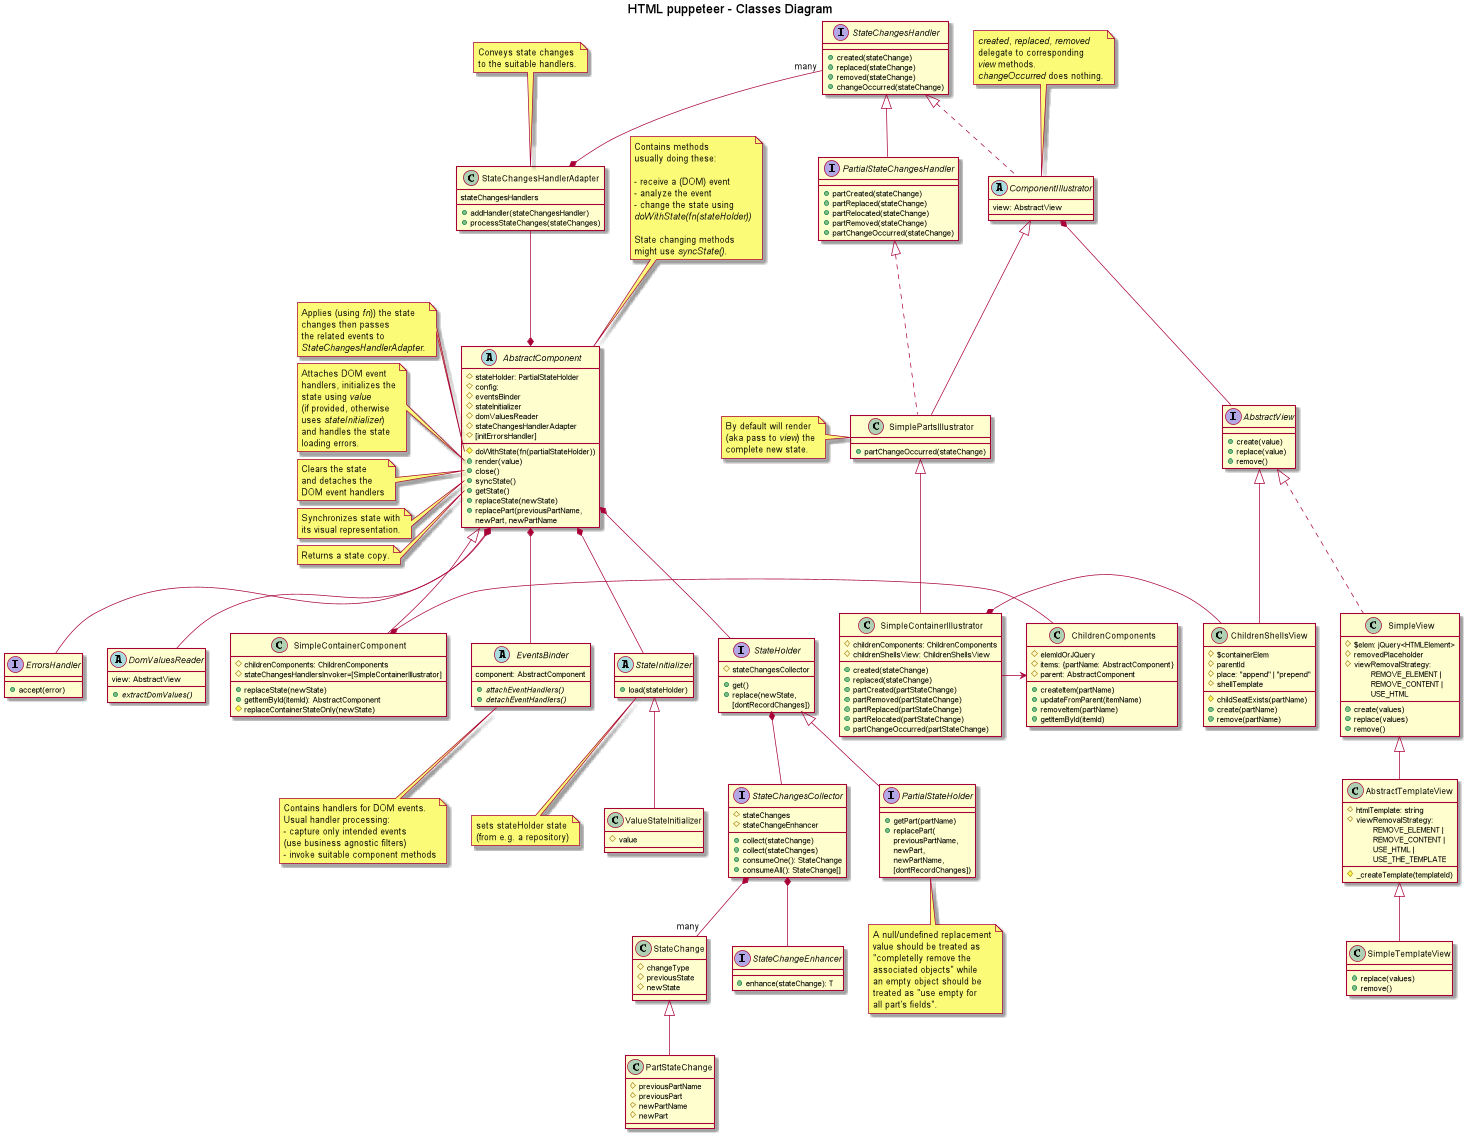

The diagram above was rendered by PlantUML. Its source (embedded in the PNG):
@startuml

title HTML puppeteer - Classes Diagram

abstract AbstractComponent {
  #stateHolder: PartialStateHolder
  #config:
  #eventsBinder
  #stateInitializer
  #domValuesReader
  #stateChangesHandlerAdapter
  #[initErrorsHandler]
  #doWithState(fn(partialStateHolder))
  +render(value)
  +close()
  +syncState()
  +getState()
  +replaceState(newState)
  +replacePart(previousPartName, \nnewPart, newPartName
}

note top of AbstractComponent
  Contains methods
  usually doing these:

  - receive a (DOM) event
  - analyze the event
  - change the state using
  <i>doWithState(fn(stateHolder))</i>

  State changing methods
  might use <i>syncState()</i>.
end note

/'note left of AbstractComponent::constructor
<i>config</i> parameter is used
to set/initialize any field.

If too complex <i>config</i> could
actually be a <i>configurer</i> class.

An important <i>config</i> attribute
is the component's DOM element
which usually will already exist.
end note'/

/'note left of AbstractComponent::domElement
Is the component's DOM element
which for parent/root components
will usually already exist.
Part owner components on the
other hand should be able to
create and identify it by only
using the state; e.g. dom
element's id could be <i>partName</i>.
end note'/

note left of AbstractComponent::doWithState
Applies (using <i>fn</i>)) the state
changes then passes
the related events to
<i>StateChangesHandlerAdapter</i>.
end note

note left of AbstractComponent::"render(value)"
Attaches DOM event
handlers, initializes the
state using <i>value</i>
(if provided, otherwise
uses <i>stateInitializer</i>)
and handles the state
loading errors.
end note

note left of AbstractComponent::"close()"
Clears the state
and detaches the
DOM event handlers
end note

note left of AbstractComponent::syncState
Synchronizes state with
its visual representation.
end note

note left of AbstractComponent::getState
Returns a state copy.
end note

/'abstract AbstractContainerComponent extends AbstractComponent {
  +create(partName, partValue)
  +remove(partName)
  +replace(partName, partValue)
  +move(partName, toPartName)
}'/

class SimpleContainerIllustrator extends SimplePartsIllustrator {
#childrenComponents: ChildrenComponents
#childrenShellsView: ChildrenShellsView
+created(stateChange)
+replaced(stateChange)
+partCreated(partStateChange)
+partRemoved(partStateChange)
+partReplaced(partStateChange)
+partRelocated(partStateChange)
+partChangeOccurred(partStateChange)
}

SimpleContainerIllustrator -> ChildrenComponents
SimpleContainerIllustrator *- ChildrenShellsView

class ChildrenShellsView extends AbstractView {
#$containerElem
#parentId
#place: "append" | "prepend"
#shellTemplate
#childSeatExists(partName)
+create(partName)
+remove(partName)
}

class ChildrenComponents {
#elemIdOrJQuery
#items: {partName: AbstractComponent}
#parent: AbstractComponent
+createItem(partName)
+updateFromParent(itemName)
+removeItem(partName)
+getItemById(itemId)
}

abstract EventsBinder {
  component: AbstractComponent
  {abstract}+attachEventHandlers()
  {abstract}+detachEventHandlers()
}

note bottom of EventsBinder
  Contains handlers for DOM events.
  Usual handler processing:
  - capture only intended events
  (use business agnostic filters)
  - invoke suitable component methods
end note

abstract StateInitializer {
+load(stateHolder)
}

note bottom of StateInitializer
sets stateHolder state
(from e.g. a repository)
end note

class ValueStateInitializer extends StateInitializer {
#value
}

class StateChange {
#changeType
#previousState
#newState
}

class PartStateChange extends StateChange {
#previousPartName
#previousPart
#newPartName
#newPart
}

'interface StateChangeEnhancer<T extends StateChange> {
interface StateChangeEnhancer {
+enhance(stateChange): T
}

interface StateChangesCollector {
#stateChanges
#stateChangeEnhancer
+collect(stateChange)
+collect(stateChanges)
+consumeOne(): StateChange
+consumeAll(): StateChange[]
}

interface StateHolder {
+get()
+replace(newState, \n[dontRecordChanges])
#stateChangesCollector
}

/'note left of StateHolder::replace
Besides replacing the
state it'll also record
the changes using
<i>stateChangesCollector</i>.
end note'/

interface PartialStateHolder extends StateHolder {
+getPart(partName)
+replacePart(\npreviousPartName, \nnewPart, \nnewPartName, \n[dontRecordChanges])
}

' note left of PartialStateHolder::replacePart
note bottom of PartialStateHolder
A null/undefined replacement
value should be treated as
"completelly remove the
associated objects" while
an empty object should be
treated as "use empty for
all part's fields".
end note

class SimpleContainerComponent extends AbstractComponent {
#childrenComponents: ChildrenComponents
#stateChangesHandlersInvoker=[SimpleContainerIllustrator]
+replaceState(newState)
+getItemById(itemId): AbstractComponent
#replaceContainerStateOnly(newState)
}

SimpleContainerComponent *- ChildrenComponents

interface ErrorsHandler {
+accept(error)
}

interface AbstractView {
+create(value)
+replace(value)
+remove()
}

/'note right of AbstractView::create
Creates the DOM
element to contain
the <i>value</i> to display.
If <i>value</i> is not empty
calls <i>replace(value)</i>
to show them.
end note'/

/'note left of AbstractView::replace
Replaces the previous
displayed value with
the new ones.
end note'/

/'note right of AbstractView::remove
Removes the view's
DOM element.
end note'/

class SimpleView implements AbstractView {
#$elem: jQuery<HTMLElement>
#removedPlaceholder
#viewRemovalStrategy: \n\tREMOVE_ELEMENT |\n\tREMOVE_CONTENT |\n\tUSE_HTML
+create(values)
+replace(values)
+remove()
}

class AbstractTemplateView extends SimpleView {
#htmlTemplate: string
#viewRemovalStrategy: \n\tREMOVE_ELEMENT |\n\tREMOVE_CONTENT |\n\tUSE_HTML |\n\tUSE_THE_TEMPLATE
#_createTemplate(templateId)
}

class SimpleTemplateView extends AbstractTemplateView {
+replace(values)
+remove()
}

class StateChangesHandlerAdapter {
stateChangesHandlers
+addHandler(stateChangesHandler)
+processStateChanges(stateChanges)
}

/'note left of StateChangesHandlerAdapter::handlerMappingRules
Defaults to:
- map state initialization
(aka creation) to
<i>created(stateChange)</i>
- map state modification
to <i>replaced(stateChange)</i>
- map state part (aka section)
modification to
<i>partReplaced(stateChange)</i>
- map state part removal to
<i>partRemoved(stateChange)</i>
end note'/

' note left of StateChangesHandlerAdapter::processStateChanges
note top of StateChangesHandlerAdapter
Conveys state changes
to the suitable handlers.
end note

interface StateChangesHandler {
+created(stateChange)
+replaced(stateChange)
+removed(stateChange)
+changeOccurred(stateChange)
}

interface PartialStateChangesHandler extends StateChangesHandler {
+partCreated(stateChange)
+partReplaced(stateChange)
+partRelocated(stateChange)
+partRemoved(stateChange)
+partChangeOccurred(stateChange)
}

abstract ComponentIllustrator implements StateChangesHandler {
view: AbstractView
}

note top of ComponentIllustrator
<i>created</i>, <i>replaced</i>, <i>removed</i>
delegate to corresponding
<i>view</i> methods.
<i>changeOccurred</i> does nothing.
end note

class SimplePartsIllustrator extends ComponentIllustrator implements PartialStateChangesHandler {
+partChangeOccurred(stateChange)
}

note left of SimplePartsIllustrator
By default will render
(aka pass to <i>view</i>) the
complete new state.
end note

/'abstract PartsAllocator implements PartialStateChangesHandler {
parts: Map<partName, AbstractComponent>
stateSynchronizer
#createNewOwners(stateChange)
#removeMissingOwners(stateChange)
#{abstract}createOwner(partName, part)
}

note top of PartsAllocator
Contains methods usually doing these:
- analyze the state changes
- manage the state parts owners
end note

note left of PartsAllocator::createNewOwners
- iterates the state parts
- creates new part owning components
- calls <i>newOwner.render(part)</i>
end note

note left of PartsAllocator::removeMissingOwners
- iterates the state parts
- closes then removes
  the <i>parts</i> no longer
  found in iterator
end note

class StateSynchronizer {
  #stateHolder
  #domValuesReader
  #partOwners: Map<partName, AbstractComponent>
  +syncState()
  +viewUpdated(view)
  +partOwnersUpdated(partOwners)
  #syncStateWithView()
  #syncStateWithPartOwners()
}

note left of StateSynchronizer::syncState
Updates (silently) the
state using view's value
and part owners state.
end note

note left of StateSynchronizer::syncStateWithPartOwners
It'll call <i>syncState()</i> on
part owners components
before reading their state.
end note'/

abstract DomValuesReader {
  view: AbstractView
  {abstract}+extractDomValues()
}

AbstractComponent *-down- EventsBinder
AbstractComponent *-down- StateHolder
AbstractComponent *-down- StateInitializer
AbstractComponent *-down- DomValuesReader
AbstractComponent *-down- ErrorsHandler
AbstractComponent *-up- StateChangesHandlerAdapter
StateChangesHandlerAdapter *-up- "many" StateChangesHandler
ComponentIllustrator *-- AbstractView
StateHolder *-- StateChangesCollector
StateChangesCollector *-- "many" StateChange
StateChangesCollector *-- StateChangeEnhancer

@enduml